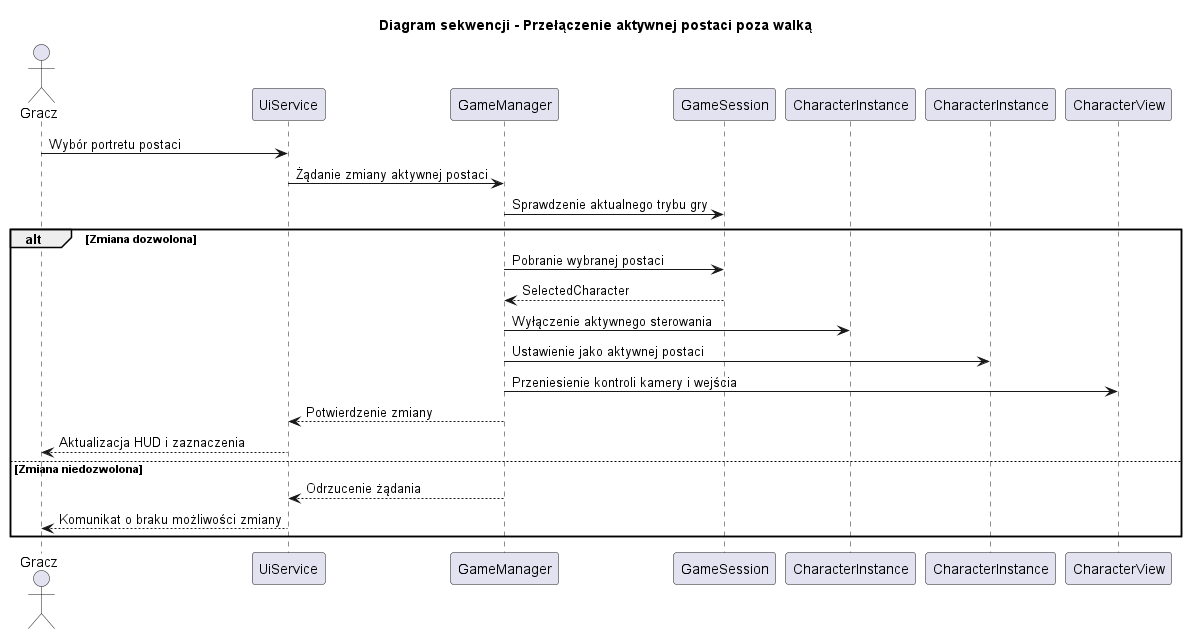

The diagram above was rendered by PlantUML. Its source (embedded in the PNG):
@startuml
title Diagram sekwencji - Przełączenie aktywnej postaci poza walką

actor Gracz
participant "UiService" as UiService
participant "GameManager" as GameManager
participant "GameSession" as GameSession
participant "CharacterInstance" as CurrentCharacter
participant "CharacterInstance" as SelectedCharacter
participant "CharacterView" as CharacterView

Gracz -> UiService : Wybór portretu postaci
UiService -> GameManager : Żądanie zmiany aktywnej postaci
GameManager -> GameSession : Sprawdzenie aktualnego trybu gry

alt Zmiana dozwolona
  GameManager -> GameSession : Pobranie wybranej postaci
  GameSession --> GameManager : SelectedCharacter
  GameManager -> CurrentCharacter : Wyłączenie aktywnego sterowania
  GameManager -> SelectedCharacter : Ustawienie jako aktywnej postaci
  GameManager -> CharacterView : Przeniesienie kontroli kamery i wejścia
  GameManager --> UiService : Potwierdzenie zmiany
  UiService --> Gracz : Aktualizacja HUD i zaznaczenia
else Zmiana niedozwolona
  GameManager --> UiService : Odrzucenie żądania
  UiService --> Gracz : Komunikat o braku możliwości zmiany
end

@enduml